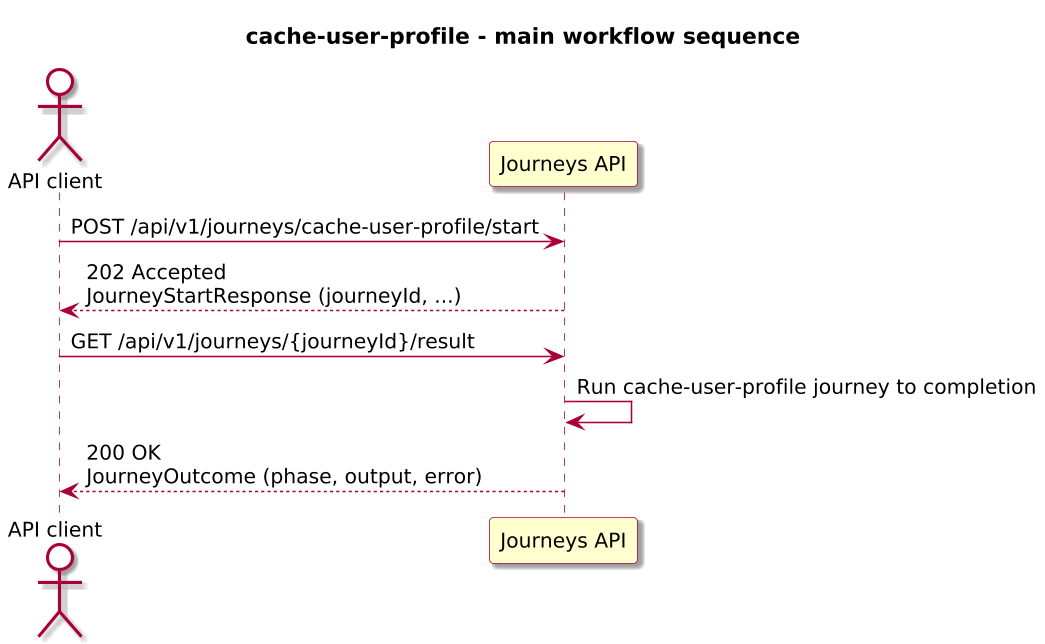

The diagram above was rendered by PlantUML. Its source (embedded in the PNG):
@startuml

skinparam BackgroundColor #FFFFFF
skinparam Shadowing true

skinparam DefaultFontName "SansSerif"
skinparam DefaultFontSize 13
skinparam DefaultFontStyle plain

skinparam dpi 150

skinparam sequence {
  ArrowColor #A80036
  LifeLineBorderColor #A80036
  LifeLineBackgroundColor #FFFFFF
}

skinparam Note {
  BackgroundColor #FBFB77
  BorderColor #A80036
}

skinparam ParticipantBorderColor #A80036
skinparam ParticipantBackgroundColor #FEFECE

skinparam ActorBorderColor #A80036
skinparam ActorBackgroundColor #FFFFFF
skinparam SequenceActorBorderThickness 2

skinparam state {
  BorderColor #A80036
  BackgroundColor #FEFECE
}

skinparam activity {
  ArrowColor #A80036
  BackgroundColor #FEFECE
  BorderColor #A80036
}

!include journey-diagram-theme.puml
title cache-user-profile - main workflow sequence

actor "API client" as Client
participant "Journeys API" as Journeys

Client -> Journeys: POST /api/v1/journeys/cache-user-profile/start
Journeys --> Client: 202 Accepted\nJourneyStartResponse (journeyId, ...)

Client -> Journeys: GET /api/v1/journeys/{journeyId}/result
Journeys -> Journeys: Run cache-user-profile journey to completion
Journeys --> Client: 200 OK\nJourneyOutcome (phase, output, error)

@enduml